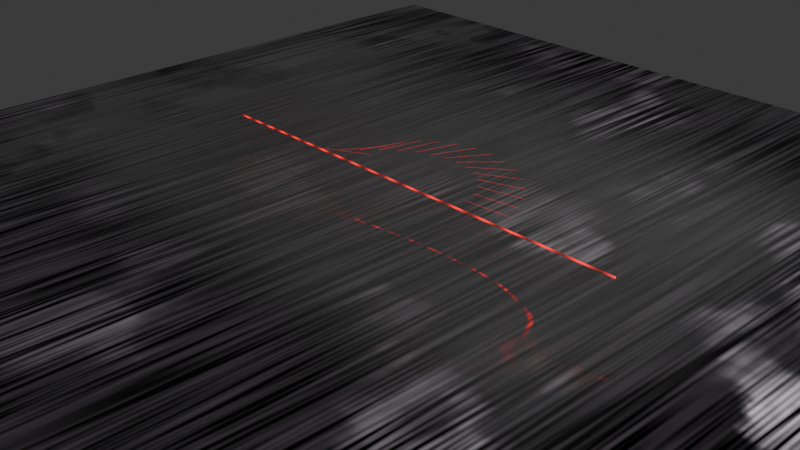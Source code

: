 # Source: GeometryNodesPractice_June30th2024_Lasers2_Pulsing.blend  (saved by Blender 4.1.24; exported with 4.5.12 LTS)
import bpy
from mathutils import Matrix  # noqa: F401  (used for matrix-valued properties, if any)

bpy.ops.wm.read_factory_settings(use_empty=True)
scene = bpy.context.scene
scene.name = 'Scene'

# ---- collections
col_collection = bpy.data.collections.new('Collection'); scene.collection.children.link(col_collection)

# ---- materials (node trees are filled in below, after node groups)
mat_material = bpy.data.materials.new('Material')
mat_material.surface_render_method = 'BLENDED'
mat_material.blend_method = 'BLEND'
mat_brushedmetal2 = bpy.data.materials.new('BrushedMetal2')
mat_brushedmetal2.use_transparent_shadow = False
mat_brushedmetal6 = bpy.data.materials.new('BrushedMetal6')
mat_brushedmetal6.use_transparent_shadow = False

# ---- node groups
ng_geometry_nodes = bpy.data.node_groups.new('Geometry Nodes', 'GeometryNodeTree')
_s = ng_geometry_nodes.interface.new_socket(name='Geometry', in_out='OUTPUT', socket_type='NodeSocketGeometry')
_s = ng_geometry_nodes.interface.new_socket(name='Geometry', in_out='INPUT', socket_type='NodeSocketGeometry')
ng_geometry_nodes.is_modifier = True
_N = ng_geometry_nodes.nodes; _L = ng_geometry_nodes.links
n0 = _N.new('NodeGroupInput'); n0.name = 'Group Input'; n0.location = (-340, 0)
n1 = _N.new('NodeGroupOutput'); n1.name = 'Group Output'; n1.location = (200, 0)
n2 = _N.new('GeometryNodeMeshToVolume'); n2.name = 'Mesh to Volume'; n2.location = (-120, -1)
n2.inputs[1].default_value = 0.7
_L.new(n2.outputs[0], n1.inputs[0])
_L.new(n0.outputs[0], n2.inputs[0])
n1.is_active_output = True
ng_geometry_nodes_001 = bpy.data.node_groups.new('Geometry Nodes.001', 'GeometryNodeTree')
_s = ng_geometry_nodes_001.interface.new_socket(name='Geometry', in_out='OUTPUT', socket_type='NodeSocketGeometry')
_s = ng_geometry_nodes_001.interface.new_socket(name='Geometry', in_out='INPUT', socket_type='NodeSocketGeometry')
ng_geometry_nodes_001.is_modifier = True
# nodes of 'Geometry Nodes.001' reference scene objects; filled in after objects exist

# ---- material node trees
mat_material.use_nodes = True; mat_material.node_tree.nodes.clear()
_N = mat_material.node_tree.nodes; _L = mat_material.node_tree.links
n0 = _N.new('ShaderNodeBsdfPrincipled'); n0.name = 'Principled BSDF'; n0.location = (403, 300)
n0.inputs[0].default_value = (0.8004, 0.0, 0.001185, 1.0)
n0.inputs[27].default_value = (1.0, 0.0, 0.002131, 1.0)
n1 = _N.new('ShaderNodeOutputMaterial'); n1.name = 'Material Output'; n1.location = (693, 300)
n2 = _N.new('ShaderNodeTexCoord'); n2.name = 'Texture Coordinate'; n2.location = (-637, 225)
n3 = _N.new('ShaderNodeTexWave'); n3.name = 'Wave Texture'; n3.location = (-367, 199)
n3.inputs[1].default_value = 5.8
n3.inputs[6].default_value = -0.5
n4 = _N.new('ShaderNodeMath'); n4.name = 'Math'; n4.location = (-137, 81)
n4.operation = 'MULTIPLY'
n4.inputs[1].default_value = 2.3
_L.new(n0.outputs[0], n1.inputs[0])
_L.new(n2.outputs[2], n3.inputs[0])
_L.new(n3.outputs[0], n4.inputs[0])
_L.new(n4.outputs[0], n0.inputs[28])
n1.is_active_output = True
mat_brushedmetal2.use_nodes = True; mat_brushedmetal2.node_tree.nodes.clear()
_N = mat_brushedmetal2.node_tree.nodes; _L = mat_brushedmetal2.node_tree.links
n0 = _N.new('ShaderNodeBsdfPrincipled'); n0.name = 'Principled BSDF'; n0.location = (56, 300)
n0.distribution = 'GGX'
n0.subsurface_method = 'RANDOM_WALK_SKIN'
n0.inputs[1].default_value = 1.0
n0.inputs[3].default_value = 1.45
n0.inputs[13].default_value = 0.0
n0.inputs[27].default_value = (0.0, 0.0, 0.0, 1.0)
n0.inputs[28].default_value = 1.0
n1 = _N.new('ShaderNodeOutputMaterial'); n1.name = 'Material Output'; n1.location = (346, 300)
n2 = _N.new('ShaderNodeBump'); n2.name = 'Bump'; n2.location = (-249, -363)
n2.inputs[1].default_value = 1.0
n2.inputs[2].default_value = 1.0
n3 = _N.new('ShaderNodeTexNoise'); n3.name = 'Noise Texture.001'; n3.location = (-296, -102)
n3.inputs[2].default_value = 10.0
n3.inputs[4].default_value = 0.0
n4 = _N.new('ShaderNodeTexCoord'); n4.name = 'Texture Coordinate'; n4.location = (-846, 166)
n5 = _N.new('ShaderNodeMapping'); n5.name = 'Mapping'; n5.location = (-625, 197)
n5.inputs[3].default_value = (39.6, 1.0, 1.0)
n6 = _N.new('ShaderNodeTexNoise'); n6.name = 'Noise Texture'; n6.location = (-407, 199)
n6.inputs[2].default_value = 6.4
n6.inputs[4].default_value = 0.0
n7 = _N.new('ShaderNodeMix'); n7.name = 'Mix'; n7.location = (-172, 225)
n7.data_type = 'RGBA'
n7.blend_type = 'MULTIPLY'
n7.inputs[0].default_value = 1.0
n7.inputs[7].default_value = (1.0, 0.9072, 0.9985, 1.0)
n8 = _N.new('ShaderNodeTexWave'); n8.name = 'Wave Texture'; n8.location = (-821, -328)
n8.inputs[1].default_value = -0.1
n8.inputs[3].default_value = 1.192e-07
n8.inputs[4].default_value = -7.2
n8.inputs[5].default_value = 0.0
n9 = _N.new('ShaderNodeTexNoise'); n9.name = 'Noise Texture.002'; n9.location = (-548, -335)
n9.inputs[2].default_value = 4.7
n9.inputs[4].default_value = 0.0
n9.inputs[8].default_value = 7.7
_L.new(n0.outputs[0], n1.inputs[0])
_L.new(n5.outputs[0], n6.inputs[0])
_L.new(n4.outputs[0], n5.inputs[0])
_L.new(n3.outputs[0], n0.inputs[2])
_L.new(n2.outputs[0], n0.inputs[5])
_L.new(n9.outputs[1], n2.inputs[3])
_L.new(n8.outputs[0], n9.inputs[0])
_L.new(n7.outputs[2], n0.inputs[0])
_L.new(n6.outputs[0], n7.inputs[6])
n1.is_active_output = True
mat_brushedmetal6.use_nodes = True; mat_brushedmetal6.node_tree.nodes.clear()
_N = mat_brushedmetal6.node_tree.nodes; _L = mat_brushedmetal6.node_tree.links
n0 = _N.new('ShaderNodeBsdfPrincipled'); n0.name = 'Principled BSDF'; n0.location = (228, 300)
n0.distribution = 'GGX'
n0.subsurface_method = 'RANDOM_WALK_SKIN'
n0.inputs[1].default_value = 1.0
n0.inputs[3].default_value = 1.45
n0.inputs[13].default_value = 0.0
n0.inputs[27].default_value = (0.0, 0.0, 0.0, 1.0)
n0.inputs[28].default_value = 1.0
n1 = _N.new('ShaderNodeOutputMaterial'); n1.name = 'Material Output'; n1.location = (518, 300)
n2 = _N.new('ShaderNodeTexCoord'); n2.name = 'Texture Coordinate'; n2.location = (-1149, 195)
n3 = _N.new('ShaderNodeMapping'); n3.name = 'Mapping'; n3.location = (-928, 226)
n3.inputs[3].default_value = (39.6, 1.0, 1.0)
n4 = _N.new('ShaderNodeTexNoise'); n4.name = 'Noise Texture'; n4.location = (-710, 227)
n4.inputs[2].default_value = 6.4
n4.inputs[4].default_value = 0.0
n5 = _N.new('ShaderNodeTexNoise'); n5.name = 'Noise Texture.001'; n5.location = (-708, -206)
n5.inputs[2].default_value = 7.7
n5.inputs[3].default_value = 8.7
n5.inputs[4].default_value = 0.4583
n6 = _N.new('ShaderNodeValToRGB'); n6.name = 'Color Ramp'; n6.location = (-490, 233)
while len(n6.color_ramp.elements) > 1: n6.color_ramp.elements.remove(n6.color_ramp.elements[-1])
n6.color_ramp.elements[0].position = 0.3136; n6.color_ramp.elements[0].color = (0.0, 0.0, 0.0, 1.0)
_e = n6.color_ramp.elements.new(1.0); _e.color = (1.0, 1.0, 1.0, 1.0)
n7 = _N.new('ShaderNodeMix'); n7.name = 'Mix'; n7.location = (-170, 246)
n7.data_type = 'RGBA'
n7.blend_type = 'MULTIPLY'
n7.inputs[0].default_value = 1.0
n7.inputs[7].default_value = (1.0, 0.9072, 0.9985, 1.0)
n8 = _N.new('ShaderNodeMath'); n8.name = 'Math'; n8.location = (8, -54)
n8.operation = 'MULTIPLY'
n8.inputs[1].default_value = 2.3
n9 = _N.new('ShaderNodeBump'); n9.name = 'Bump'; n9.location = (-162, -372)
n9.inputs[1].default_value = 1.0
n9.inputs[2].default_value = 1.0
n10 = _N.new('ShaderNodeTexNoise'); n10.name = 'Noise Texture.002'; n10.location = (-442, -423)
n10.inputs[2].default_value = -0.5
n10.inputs[3].default_value = 3.3
n10.inputs[4].default_value = 0.0
n10.inputs[8].default_value = 7.7
n11 = _N.new('ShaderNodeValToRGB'); n11.name = 'Color Ramp.001'; n11.location = (-307, -92)
while len(n11.color_ramp.elements) > 1: n11.color_ramp.elements.remove(n11.color_ramp.elements[-1])
n11.color_ramp.elements[0].position = 0.4682; n11.color_ramp.elements[0].color = (0.0, 0.0, 0.0, 1.0)
_e = n11.color_ramp.elements.new(1.0); _e.color = (1.0, 1.0, 1.0, 1.0)
_L.new(n0.outputs[0], n1.inputs[0])
_L.new(n3.outputs[0], n4.inputs[0])
_L.new(n2.outputs[0], n3.inputs[0])
_L.new(n8.outputs[0], n0.inputs[2])
_L.new(n9.outputs[0], n0.inputs[5])
_L.new(n7.outputs[2], n0.inputs[0])
_L.new(n6.outputs[0], n7.inputs[6])
_L.new(n4.outputs[0], n6.inputs[0])
_L.new(n5.outputs[0], n11.inputs[0])
_L.new(n11.outputs[0], n8.inputs[0])
_L.new(n10.outputs[0], n9.inputs[3])
n1.is_active_output = True

# ---- world
world_world = bpy.data.worlds.new('World'); scene.world = world_world
world_world.use_nodes = True; world_world.node_tree.nodes.clear()
_N = world_world.node_tree.nodes; _L = world_world.node_tree.links
n0 = _N.new('ShaderNodeOutputWorld'); n0.name = 'World Output'; n0.location = (300, 300)
n1 = _N.new('ShaderNodeBackground'); n1.name = 'Background'; n1.location = (10, 300)
n1.inputs[0].default_value = (0.05088, 0.05088, 0.05088, 1.0)
_L.new(n1.outputs[0], n0.inputs[0])
n0.is_active_output = True
world_world.color = (0.05088, 0.05088, 0.05088)
world_world.use_sun_shadow = False
world_world.sun_shadow_jitter_overblur = 0.0

# ---- cameras
cam_camera = bpy.data.cameras.new('Camera')
cam_camera.clip_end = 100.0
cam_camera.ortho_scale = 7.314

# ---- lights
light_light = bpy.data.lights.new('Light', 'POINT')
light_light.transmission_factor = 0.0
light_light.use_soft_falloff = False
light_light.energy = 1000.0
light_light.shadow_soft_size = 0.1
light_light.shadow_maximum_resolution = 0.006
light_light.use_absolute_resolution = True

# ---- meshes
me_cube = bpy.data.meshes.new('Cube')
me_cube.from_pydata([(-1.0, -1.0, -1.0), (-1.0, -1.0, 1.0), (-1.0, 1.0, -1.0), (-1.0, 1.0, 1.0), (1.0, -1.0, -1.0), (1.0, -1.0, 1.0), (1.0, 1.0, -1.0), (1.0, 1.0, 1.0)], [], [(0, 1, 3, 2), (2, 3, 7, 6), (6, 7, 5, 4), (4, 5, 1, 0), (2, 6, 4, 0), (7, 3, 1, 5)])
_uv = me_cube.uv_layers.new(name='UVMap')
_uv.uv.foreach_set('vector', [0.375, 0.0, 0.625, 0.0, 0.625, 0.25, 0.375, 0.25, 0.375, 0.25, 0.625, 0.25, 0.625, 0.5, 0.375, 0.5, 0.375, 0.5, 0.625, 0.5, 0.625, 0.75, 0.375, 0.75, 0.375, 0.75, 0.625, 0.75, 0.625, 1.0, 0.375, 1.0, 0.125, 0.5, 0.375, 0.5, 0.375, 0.75, 0.125, 0.75, 0.625, 0.5, 0.875, 0.5, 0.875, 0.75, 0.625, 0.75])
me_cube.materials.append(mat_brushedmetal2)
me_cube.update()
me_plane = bpy.data.meshes.new('Plane')
me_plane.from_pydata([(-1.0, -1.0, 0.0), (1.0, -1.0, 0.0), (-1.0, 1.0, 0.0), (1.0, 1.0, 0.0)], [], [(0, 1, 3, 2)])
_uv = me_plane.uv_layers.new(name='UVMap')
_uv.uv.foreach_set('vector', [0.0, 0.0, 1.0, 0.0, 1.0, 1.0, 0.0, 1.0])
me_plane.materials.append(mat_brushedmetal6)
me_plane.update()
me_plane_001 = bpy.data.meshes.new('Plane.001')
me_plane_001.from_pydata([(-1.0, -1.0, 0.0), (1.0, -1.0, 0.0), (-1.0, 1.0, 0.0), (1.0, 1.0, 0.0)], [], [(0, 1, 3, 2)])
_uv = me_plane_001.uv_layers.new(name='UVMap')
_uv.uv.foreach_set('vector', [0.0, 0.0, 1.0, 0.0, 1.0, 1.0, 0.0, 1.0])
me_plane_001.update()

# ---- curves / text
cu_b_ziercurve = bpy.data.curves.new('BézierCurve', 'CURVE')
cu_b_ziercurve.dimensions = '3D'
_sp = cu_b_ziercurve.splines.new('BEZIER'); _sp.bezier_points.add(1)
_sp.bezier_points.foreach_set('co', [-1.0, 0.0, 0.0, 1.0, 0.0, 0.0])
_sp.bezier_points.foreach_set('handle_left', [-1.707, -0.008813, 0.0, 0.0, 0.0, 0.0])
_sp.bezier_points.foreach_set('handle_right', [-0.5, 0.006232, 0.0, 2.0, 0.0, 0.0])
for _p, _l, _r in zip(_sp.bezier_points, ['ALIGNED', 'ALIGNED'], ['ALIGNED', 'ALIGNED']): _p.handle_left_type = _l; _p.handle_right_type = _r
_sp.order_u = 0
_sp.order_v = 0
cu_b_ziercurve.materials.append(mat_material)
cu_b_ziercurve.use_path = True
cu_b_ziercurve.bevel_depth = 0.01
cu_b_ziercurve.fill_mode = 'FULL'

# ---- objects
ob_light = bpy.data.objects.new('Light', light_light)
ob_camera_lifeisvaluable_lisv = bpy.data.objects.new('Camera_LifeIsValuable_LisV', cam_camera)
ob_laser = bpy.data.objects.new('Laser', cu_b_ziercurve)
ob_cube = bpy.data.objects.new('Cube', me_cube)
ob_plane = bpy.data.objects.new('Plane', me_plane)
ob_plane_001 = bpy.data.objects.new('Plane.001', me_plane_001)
_N = ng_geometry_nodes_001.nodes; _L = ng_geometry_nodes_001.links
n0 = _N.new('NodeGroupInput'); n0.name = 'Group Input'; n0.location = (-526, 64)
n1 = _N.new('NodeGroupOutput'); n1.name = 'Group Output'; n1.location = (241, 0)
n2 = _N.new('GeometryNodeObjectInfo'); n2.name = 'Object Info'; n2.location = (-425, -152)
n2.transform_space = 'RELATIVE'
n2.inputs[0].default_value = ob_laser
n2.inputs[1].default_value = True
n3 = _N.new('GeometryNodeCurveArc'); n3.name = 'Arc'; n3.location = (-185, 32)
n3.inputs[6].default_value = 2.985
n4 = _N.new('GeometryNodeInstanceOnPoints'); n4.name = 'Instance on Points'; n4.location = (35, -83)
n4.inputs[6].default_value = (0.1, 0.1, 0.1)
n5 = _N.new('GeometryNodeInputPosition'); n5.name = 'Position'; n5.location = (-527, -384)
n6 = _N.new('FunctionNodeAlignEulerToVector'); n6.name = 'Align Euler to Vector'; n6.location = (-208, -305)
n6.axis = 'Y'
_L.new(n4.outputs[0], n1.inputs[0])
_L.new(n2.outputs[4], n4.inputs[2])
_L.new(n3.outputs[0], n4.inputs[0])
_L.new(n5.outputs[0], n6.inputs[0])
_L.new(n6.outputs[0], n4.inputs[5])
n1.is_active_output = True

# ---- transforms, parenting, visibility, modifiers, constraints
ob_light.location = (4.076, 1.005, 5.904)
ob_light.rotation_euler = (0.6503, 0.05522, 1.866)
ob_light.lock_rotations_4d = False
ob_light.empty_display_type = 'ARROWS'
ob_light.color = (0.0, 0.0, 0.0, 0.0)
ob_light.lineart.crease_threshold = 0.0
ob_camera_lifeisvaluable_lisv.location = (7.359, -6.926, 4.958)
ob_camera_lifeisvaluable_lisv.rotation_euler = (1.109, 0.0, 0.8149)
ob_camera_lifeisvaluable_lisv.lock_rotations_4d = False
ob_camera_lifeisvaluable_lisv.empty_display_type = 'ARROWS'
ob_camera_lifeisvaluable_lisv.color = (0.0, 0.0, 0.0, 0.0)
ob_camera_lifeisvaluable_lisv.display_type = 'WIRE'
ob_camera_lifeisvaluable_lisv.lineart.crease_threshold = 0.0
ob_laser.location = (0.0, 0.0, 0.3935)
ob_laser.scale = (2.651, 1.0, 1.0)
ob_cube.location = (0.0, 0.0, 0.0)
ob_cube.scale = (3.894, 2.561, 1.0)
_m = ob_cube.modifiers.new('GeometryNodes', 'NODES')
_m.node_group = ng_geometry_nodes
ob_plane.location = (0.0, 0.0, 0.0)
ob_plane.scale = (5.734, 5.734, 5.734)
ob_plane_001.location = (0.02403, 0.0, 0.398)
_m = ob_plane_001.modifiers.new('GeometryNodes', 'NODES')
_m.node_group = ng_geometry_nodes_001

# ---- collection membership
col_collection.objects.link(ob_light)
col_collection.objects.link(ob_camera_lifeisvaluable_lisv)
col_collection.objects.link(ob_laser)
col_collection.objects.link(ob_cube)
col_collection.objects.link(ob_plane)
col_collection.objects.link(ob_plane_001)

# ---- scene / render settings (as saved in the file)
scene.camera = ob_camera_lifeisvaluable_lisv
scene.frame_start = 1; scene.frame_end = 250; scene.frame_set(1)
scene.render.engine = 'BLENDER_EEVEE_NEXT'
scene.render.image_settings.file_format = 'FFMPEG'
scene.render.image_settings.color_mode = 'RGB'
scene.render.fps = 60
scene.cycles.sampling_pattern = 'TABULATED_SOBOL'
scene.eevee.ray_tracing_options.trace_max_roughness = 0.0
bpy.context.view_layer.update()
